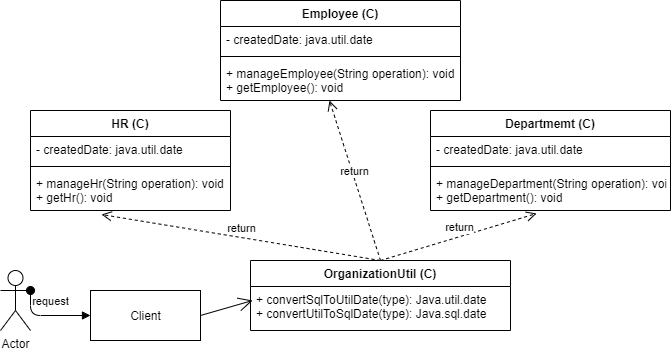

The diagram above was exported from draw.io. Its source (the exported page's mxGraphModel, read from the mxfile embedded in the PNG):
<mxGraphModel dx="1102" dy="582" grid="1" gridSize="10" guides="1" tooltips="1" connect="1" arrows="1" fold="1" page="1" pageScale="1" pageWidth="850" pageHeight="1100" math="0" shadow="0">
  <root>
    <mxCell id="0" />
    <mxCell id="1" parent="0" />
    <mxCell id="EzZ5dPFoPpkPGw-Jy_cs-22" value="return" style="html=1;verticalAlign=bottom;endArrow=open;dashed=1;endSize=8;entryX=0.454;entryY=1;entryDx=0;entryDy=0;entryPerimeter=0;exitX=0.5;exitY=0;exitDx=0;exitDy=0;" edge="1" parent="1" source="EzZ5dPFoPpkPGw-Jy_cs-18" target="EzZ5dPFoPpkPGw-Jy_cs-9">
      <mxGeometry relative="1" as="geometry">
        <mxPoint x="460" y="300" as="sourcePoint" />
        <mxPoint x="380" y="300" as="targetPoint" />
      </mxGeometry>
    </mxCell>
    <mxCell id="EzZ5dPFoPpkPGw-Jy_cs-23" value="return" style="html=1;verticalAlign=bottom;endArrow=open;dashed=1;endSize=8;entryX=0.442;entryY=1.075;entryDx=0;entryDy=0;entryPerimeter=0;exitX=0.5;exitY=0;exitDx=0;exitDy=0;" edge="1" parent="1" source="EzZ5dPFoPpkPGw-Jy_cs-18" target="EzZ5dPFoPpkPGw-Jy_cs-17">
      <mxGeometry relative="1" as="geometry">
        <mxPoint x="360" y="270" as="sourcePoint" />
        <mxPoint x="358.96000000000004" y="180" as="targetPoint" />
      </mxGeometry>
    </mxCell>
    <mxCell id="EzZ5dPFoPpkPGw-Jy_cs-24" value="return" style="html=1;verticalAlign=bottom;endArrow=open;dashed=1;endSize=8;entryX=0.355;entryY=1.1;entryDx=0;entryDy=0;entryPerimeter=0;exitX=0.5;exitY=0;exitDx=0;exitDy=0;" edge="1" parent="1" source="EzZ5dPFoPpkPGw-Jy_cs-18" target="EzZ5dPFoPpkPGw-Jy_cs-4">
      <mxGeometry relative="1" as="geometry">
        <mxPoint x="370" y="280" as="sourcePoint" />
        <mxPoint x="368.96000000000004" y="190" as="targetPoint" />
      </mxGeometry>
    </mxCell>
    <mxCell id="EzZ5dPFoPpkPGw-Jy_cs-25" value="Actor" style="shape=umlActor;verticalLabelPosition=bottom;verticalAlign=top;html=1;" vertex="1" parent="1">
      <mxGeometry x="100" y="310" width="30" height="60" as="geometry" />
    </mxCell>
    <mxCell id="EzZ5dPFoPpkPGw-Jy_cs-26" value="Client" style="html=1;" vertex="1" parent="1">
      <mxGeometry x="190" y="330" width="110" height="50" as="geometry" />
    </mxCell>
    <mxCell id="EzZ5dPFoPpkPGw-Jy_cs-1" value="HR (C)" style="swimlane;fontStyle=1;align=center;verticalAlign=top;childLayout=stackLayout;horizontal=1;startSize=26;horizontalStack=0;resizeParent=1;resizeParentMax=0;resizeLast=0;collapsible=1;marginBottom=0;" vertex="1" parent="1">
      <mxGeometry x="130" y="150" width="200" height="100" as="geometry" />
    </mxCell>
    <mxCell id="EzZ5dPFoPpkPGw-Jy_cs-2" value="- createdDate: java.util.date" style="text;strokeColor=none;fillColor=none;align=left;verticalAlign=top;spacingLeft=4;spacingRight=4;overflow=hidden;rotatable=0;points=[[0,0.5],[1,0.5]];portConstraint=eastwest;" vertex="1" parent="EzZ5dPFoPpkPGw-Jy_cs-1">
      <mxGeometry y="26" width="200" height="26" as="geometry" />
    </mxCell>
    <mxCell id="EzZ5dPFoPpkPGw-Jy_cs-3" value="" style="line;strokeWidth=1;fillColor=none;align=left;verticalAlign=middle;spacingTop=-1;spacingLeft=3;spacingRight=3;rotatable=0;labelPosition=right;points=[];portConstraint=eastwest;" vertex="1" parent="EzZ5dPFoPpkPGw-Jy_cs-1">
      <mxGeometry y="52" width="200" height="8" as="geometry" />
    </mxCell>
    <mxCell id="EzZ5dPFoPpkPGw-Jy_cs-4" value="+ manageHr(String operation): void&#10;+ getHr(): void" style="text;strokeColor=none;fillColor=none;align=left;verticalAlign=top;spacingLeft=4;spacingRight=4;overflow=hidden;rotatable=0;points=[[0,0.5],[1,0.5]];portConstraint=eastwest;" vertex="1" parent="EzZ5dPFoPpkPGw-Jy_cs-1">
      <mxGeometry y="60" width="200" height="40" as="geometry" />
    </mxCell>
    <mxCell id="EzZ5dPFoPpkPGw-Jy_cs-6" value="Employee (C)" style="swimlane;fontStyle=1;align=center;verticalAlign=top;childLayout=stackLayout;horizontal=1;startSize=26;horizontalStack=0;resizeParent=1;resizeParentMax=0;resizeLast=0;collapsible=1;marginBottom=0;" vertex="1" parent="1">
      <mxGeometry x="320" y="40" width="240" height="100" as="geometry" />
    </mxCell>
    <mxCell id="EzZ5dPFoPpkPGw-Jy_cs-7" value="- createdDate: java.util.date" style="text;strokeColor=none;fillColor=none;align=left;verticalAlign=top;spacingLeft=4;spacingRight=4;overflow=hidden;rotatable=0;points=[[0,0.5],[1,0.5]];portConstraint=eastwest;" vertex="1" parent="EzZ5dPFoPpkPGw-Jy_cs-6">
      <mxGeometry y="26" width="240" height="26" as="geometry" />
    </mxCell>
    <mxCell id="EzZ5dPFoPpkPGw-Jy_cs-8" value="" style="line;strokeWidth=1;fillColor=none;align=left;verticalAlign=middle;spacingTop=-1;spacingLeft=3;spacingRight=3;rotatable=0;labelPosition=right;points=[];portConstraint=eastwest;" vertex="1" parent="EzZ5dPFoPpkPGw-Jy_cs-6">
      <mxGeometry y="52" width="240" height="8" as="geometry" />
    </mxCell>
    <mxCell id="EzZ5dPFoPpkPGw-Jy_cs-9" value="+ manageEmployee(String operation): void&#10;+ getEmployee(): void" style="text;strokeColor=none;fillColor=none;align=left;verticalAlign=top;spacingLeft=4;spacingRight=4;overflow=hidden;rotatable=0;points=[[0,0.5],[1,0.5]];portConstraint=eastwest;" vertex="1" parent="EzZ5dPFoPpkPGw-Jy_cs-6">
      <mxGeometry y="60" width="240" height="40" as="geometry" />
    </mxCell>
    <mxCell id="EzZ5dPFoPpkPGw-Jy_cs-14" value="Departmemt (C)" style="swimlane;fontStyle=1;align=center;verticalAlign=top;childLayout=stackLayout;horizontal=1;startSize=26;horizontalStack=0;resizeParent=1;resizeParentMax=0;resizeLast=0;collapsible=1;marginBottom=0;" vertex="1" parent="1">
      <mxGeometry x="530" y="150" width="240" height="100" as="geometry" />
    </mxCell>
    <mxCell id="EzZ5dPFoPpkPGw-Jy_cs-15" value="- createdDate: java.util.date" style="text;strokeColor=none;fillColor=none;align=left;verticalAlign=top;spacingLeft=4;spacingRight=4;overflow=hidden;rotatable=0;points=[[0,0.5],[1,0.5]];portConstraint=eastwest;" vertex="1" parent="EzZ5dPFoPpkPGw-Jy_cs-14">
      <mxGeometry y="26" width="240" height="26" as="geometry" />
    </mxCell>
    <mxCell id="EzZ5dPFoPpkPGw-Jy_cs-16" value="" style="line;strokeWidth=1;fillColor=none;align=left;verticalAlign=middle;spacingTop=-1;spacingLeft=3;spacingRight=3;rotatable=0;labelPosition=right;points=[];portConstraint=eastwest;" vertex="1" parent="EzZ5dPFoPpkPGw-Jy_cs-14">
      <mxGeometry y="52" width="240" height="8" as="geometry" />
    </mxCell>
    <mxCell id="EzZ5dPFoPpkPGw-Jy_cs-17" value="+ manageDepartment(String operation): void&#10;+ getDepartment(): void" style="text;strokeColor=none;fillColor=none;align=left;verticalAlign=top;spacingLeft=4;spacingRight=4;overflow=hidden;rotatable=0;points=[[0,0.5],[1,0.5]];portConstraint=eastwest;" vertex="1" parent="EzZ5dPFoPpkPGw-Jy_cs-14">
      <mxGeometry y="60" width="240" height="40" as="geometry" />
    </mxCell>
    <mxCell id="EzZ5dPFoPpkPGw-Jy_cs-30" value="" style="endArrow=open;endFill=1;endSize=12;html=1;entryX=0.008;entryY=0.318;entryDx=0;entryDy=0;exitX=1;exitY=0.5;exitDx=0;exitDy=0;entryPerimeter=0;" edge="1" parent="1" source="EzZ5dPFoPpkPGw-Jy_cs-26" target="EzZ5dPFoPpkPGw-Jy_cs-21">
      <mxGeometry width="160" relative="1" as="geometry">
        <mxPoint x="260" y="480" as="sourcePoint" />
        <mxPoint x="420" y="480" as="targetPoint" />
      </mxGeometry>
    </mxCell>
    <mxCell id="EzZ5dPFoPpkPGw-Jy_cs-33" value="request" style="html=1;verticalAlign=bottom;startArrow=oval;startFill=1;endArrow=block;startSize=8;exitX=1;exitY=0.3333333333333333;exitDx=0;exitDy=0;exitPerimeter=0;entryX=0;entryY=0.5;entryDx=0;entryDy=0;" edge="1" parent="1" source="EzZ5dPFoPpkPGw-Jy_cs-25" target="EzZ5dPFoPpkPGw-Jy_cs-26">
      <mxGeometry x="0.0588" y="5" width="60" relative="1" as="geometry">
        <mxPoint x="140" y="344.5" as="sourcePoint" />
        <mxPoint x="200" y="344.5" as="targetPoint" />
        <Array as="points">
          <mxPoint x="130" y="355" />
        </Array>
        <mxPoint as="offset" />
      </mxGeometry>
    </mxCell>
    <mxCell id="EzZ5dPFoPpkPGw-Jy_cs-18" value="OrganizationUtil (C)" style="swimlane;fontStyle=1;align=center;verticalAlign=top;childLayout=stackLayout;horizontal=1;startSize=26;horizontalStack=0;resizeParent=1;resizeParentMax=0;resizeLast=0;collapsible=1;marginBottom=0;" vertex="1" parent="1">
      <mxGeometry x="350" y="300" width="260" height="70" as="geometry" />
    </mxCell>
    <mxCell id="EzZ5dPFoPpkPGw-Jy_cs-21" value="+ convertSqlToUtilDate(type): Java.util.date&#10;+ convertUtilToSqlDate(type): Java.sql.date" style="text;strokeColor=none;fillColor=none;align=left;verticalAlign=top;spacingLeft=4;spacingRight=4;overflow=hidden;rotatable=0;points=[[0,0.5],[1,0.5]];portConstraint=eastwest;" vertex="1" parent="EzZ5dPFoPpkPGw-Jy_cs-18">
      <mxGeometry y="26" width="260" height="44" as="geometry" />
    </mxCell>
  </root>
</mxGraphModel>